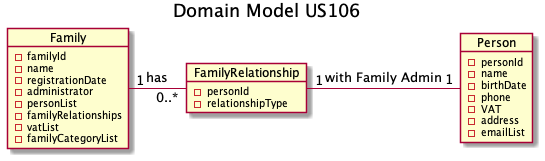

The diagram above was rendered by PlantUML. Its source (embedded in the PNG):
@startuml
hide methods
title Domain Model US106

object Family {
  - familyId
  - name
  - registrationDate
  - administrator
  - personList
  - familyRelationships
  - vatList
  - familyCategoryList
}

Family "1" - "0..*" FamilyRelationship : has

object FamilyRelationship{
 - personId
 - relationshipType
}

object Person {
 - personId
 - name
 - birthDate
 - phone
 - VAT
 - address
 - emailList
}

FamilyRelationship "1" - "1" Person : with Family Admin

@enduml